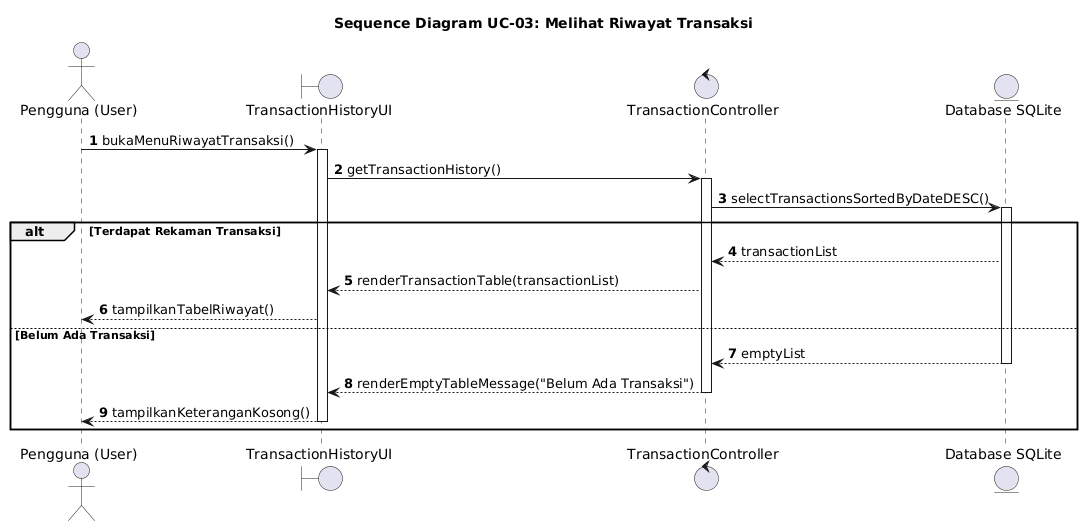

The diagram above was rendered by PlantUML. Its source (embedded in the PNG):
@startuml
autonumber
actor "Pengguna (User)" as User
boundary "TransactionHistoryUI" as UI
control "TransactionController" as Controller
entity "Database SQLite" as DB

title Sequence Diagram UC-03: Melihat Riwayat Transaksi

User -> UI: bukaMenuRiwayatTransaksi()
activate UI
UI -> Controller: getTransactionHistory()
activate Controller

Controller -> DB: selectTransactionsSortedByDateDESC()
activate DB

alt Terdapat Rekaman Transaksi
    DB --> Controller: transactionList
    Controller --> UI: renderTransactionTable(transactionList)
    UI --> User: tampilkanTabelRiwayat()
else Belum Ada Transaksi
    DB --> Controller: emptyList
    deactivate DB
    Controller --> UI: renderEmptyTableMessage("Belum Ada Transaksi")
    deactivate Controller
    UI --> User: tampilkanKeteranganKosong()
    deactivate UI
end
@enduml